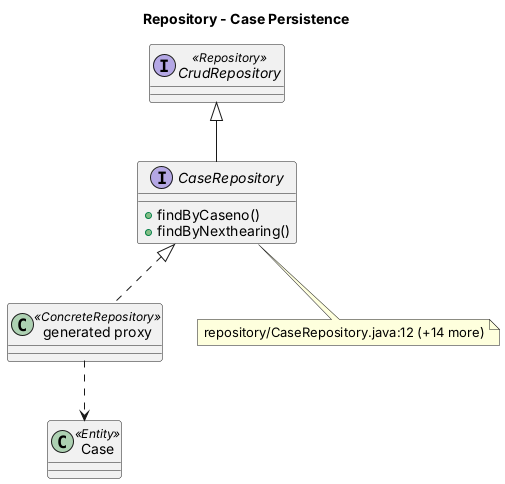

The diagram above was rendered by PlantUML. Its source (embedded in the PNG):
@startuml repository
title Repository - Case Persistence
skinparam shadowing false
interface CrudRepository <<Repository>>
interface CaseRepository {
  +findByCaseno()
  +findByNexthearing()
}
class "generated proxy" as Proxy <<ConcreteRepository>>
class Case <<Entity>>
CrudRepository <|-- CaseRepository
CaseRepository <|.. Proxy
Proxy ..> Case
note bottom of CaseRepository : repository/CaseRepository.java:12 (+14 more)
@enduml